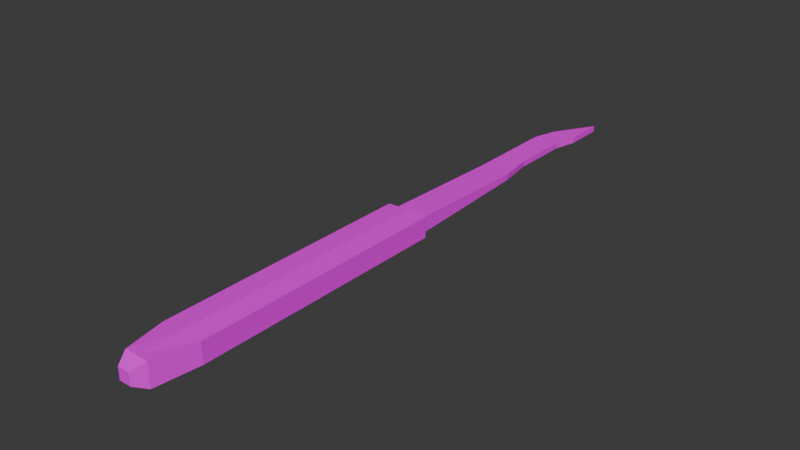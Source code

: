 # Source: scalple.blend  (saved by Blender 4.3.34; exported with 4.5.12 LTS)
import bpy
from mathutils import Matrix  # noqa: F401  (used for matrix-valued properties, if any)

bpy.ops.wm.read_factory_settings(use_empty=True)
scene = bpy.context.scene
scene.name = 'Scene'

# ---- collections
col_collection = bpy.data.collections.new('Collection'); scene.collection.children.link(col_collection)

# ---- images (referenced by path relative to the original .blend; pixels are not part of the script)
import os
ASSET_DIR = os.environ.get("B2B_ASSET_DIR", "")  # directory of the original .blend (textures are referenced by path, not embedded)
HERE = os.path.dirname(os.path.abspath(__file__))  # packed textures are extracted next to this script under _unpacked/

def load_image(name, relpath, width, height, colorspace="sRGB"):
    """Load a texture the original file referenced (path relative to the .blend, or extracted next to this script)."""
    p = next((c for c in (os.path.join(HERE, relpath), os.path.join(ASSET_DIR, relpath)) if relpath and os.path.exists(c)), "")
    if p:
        img = bpy.data.images.load(p, check_existing=True)
        img.name = name
    else:  # same state as the original file: an image datablock whose file is absent (Cycles renders it pink)
        img = bpy.data.images.new(name, width, height)
        img.source = "FILE"
        img.filepath = "//" + (relpath or name)
    img.colorspace_settings.name = colorspace
    return img
img_palette_png = load_image('palette.png', 'palette.png', 1024, 1024, 'sRGB')

# ---- materials (node trees are filled in below, after node groups)
mat_material = bpy.data.materials.new('Material')
mat_material.alpha_threshold = 0.0
mat_material.roughness = 0.5
mat_material.line_color = (0.0, 0.0, 0.0, 1.0)

# ---- material node trees
mat_material.use_nodes = True; mat_material.node_tree.nodes.clear()
_N = mat_material.node_tree.nodes; _L = mat_material.node_tree.links
n0 = _N.new('ShaderNodeOutputMaterial'); n0.name = 'Material Output'; n0.location = (300, 300)
n1 = _N.new('ShaderNodeBsdfPrincipled'); n1.name = 'Principled BSDF'; n1.location = (10, 300)
n1.inputs[3].default_value = 1.45
n2 = _N.new('ShaderNodeTexImage'); n2.name = 'Image Texture'; n2.location = (-280, 280)
n2.image = img_palette_png
_L.new(n1.outputs[0], n0.inputs[0])
_L.new(n2.outputs[0], n1.inputs[0])
n0.is_active_output = True

# ---- world
world_world = bpy.data.worlds.new('World'); scene.world = world_world
world_world.use_nodes = True; world_world.node_tree.nodes.clear()
_N = world_world.node_tree.nodes; _L = world_world.node_tree.links
n0 = _N.new('ShaderNodeOutputWorld'); n0.name = 'World Output'; n0.location = (300, 300)
n1 = _N.new('ShaderNodeBackground'); n1.name = 'Background'; n1.location = (10, 300)
n1.inputs[0].default_value = (0.05088, 0.05088, 0.05088, 1.0)
_L.new(n1.outputs[0], n0.inputs[0])
n0.is_active_output = True
world_world.color = (0.05088, 0.05088, 0.05088)
world_world.sun_shadow_jitter_overblur = 0.0

# ---- meshes
me_cube = bpy.data.meshes.new('Cube')
me_cube.from_pydata([(1.7, 24.0, 0.9), (1.7, 24.0, -0.8), (1.0, -1.0, 1.0), (1.0, -1.0, -1.0), (-1.8, 24.0, 0.9), (-1.8, 24.0, -0.9), (-1.0, -1.0, 1.0), (-1.0, -1.0, -1.0), (1.303, 24.0, 0.6515), (1.303, 24.0, -0.6515), (-1.303, 24.0, 0.6515), (-1.303, 24.0, -0.6515), (1.303, 35.0, 0.3515), (1.303, 35.0, -0.1515), (-1.303, 35.0, 0.3515), (-1.303, 35.0, -0.1515), (0.828, 38.0, 0.3517), (0.828, 38.0, -0.1514), (-1.303, 38.0, 0.3515), (-1.303, 38.0, -0.1515), (0.828, 43.0, 0.3517), (0.828, 43.0, -0.1514), (-1.303, 43.0, 0.3515), (-1.303, 43.0, -0.1515), (1.303, 45.0, 0.3515), (1.303, 45.0, -0.1515), (-0.7201, 45.0, 0.3515), (-0.7201, 45.0, -0.1515), (1.303, 48.34, 0.3515), (1.303, 48.34, -0.1515), (1.28, 48.34, 0.3515), (1.28, 48.34, -0.1515), (-1.8, 2.5, -0.9), (1.7, 2.5, 0.9), (-1.8, 2.5, 0.9), (1.7, 2.5, -0.8), (0.0, 24.0, -1.0), (0.0, -1.0, 1.0), (0.0, -1.0, -1.0), (0.0, 24.0, 1.0), (0.0, 24.0, -0.6515), (0.0, 24.0, 0.6515), (0.0, 35.0, -0.1515), (0.0, 35.0, 0.3515), (-0.2375, 38.0, -0.1515), (-0.2375, 38.0, 0.3516), (-0.2375, 43.0, -0.1515), (-0.2375, 43.0, 0.3516), (0.2915, 45.0, -0.1515), (0.2915, 45.0, 0.3515), (1.291, 48.34, -0.1515), (1.291, 48.34, 0.3515), (0.0, 2.5, -1.0), (0.0, 2.5, 1.0), (0.5, -2.0, 0.5), (0.5, -2.0, -0.5), (-0.5, -2.0, 0.5), (-0.5, -2.0, -0.5), (0.0, -2.0, 0.5), (0.0, -2.0, -0.5)], [], [(53, 34, 6, 37), (3, 2, 54, 55), (32, 34, 4, 5), (52, 35, 3, 38), (35, 33, 2, 3), (36, 5, 11, 40), (41, 8, 12, 43), (39, 0, 8, 41), (0, 1, 9, 8), (5, 4, 10, 11), (12, 13, 17, 16), (8, 9, 13, 12), (11, 10, 14, 15), (40, 11, 15, 42), (19, 18, 22, 23), (15, 14, 18, 19), (42, 15, 19, 44), (43, 12, 16, 45), (47, 20, 24, 49), (44, 19, 23, 46), (45, 16, 20, 47), (16, 17, 21, 20), (27, 26, 30, 31), (20, 21, 25, 24), (23, 22, 26, 27), (46, 23, 27, 48), (50, 51, 28, 29), (48, 27, 31, 50), (49, 24, 28, 51), (24, 25, 29, 28), (1, 0, 33, 35), (36, 1, 35, 52), (7, 6, 34, 32), (39, 4, 34, 53), (0, 39, 53, 33), (5, 36, 52, 32), (26, 49, 51, 30), (25, 48, 50, 29), (31, 30, 51, 50), (21, 46, 48, 25), (18, 45, 47, 22), (17, 44, 46, 21), (22, 47, 49, 26), (14, 43, 45, 18), (13, 42, 44, 17), (9, 40, 42, 13), (4, 39, 41, 10), (10, 41, 43, 14), (1, 36, 40, 9), (32, 52, 38, 7), (7, 38, 59, 57), (33, 53, 37, 2), (59, 58, 56, 57), (55, 54, 58, 59), (2, 37, 58, 54), (6, 7, 57, 56), (38, 3, 55, 59), (37, 6, 56, 58)])
_uv = me_cube.uv_layers.new(name='UVMap')
_uv.uv.foreach_set('vector', [0.7884, 0.7646, 0.7884, 0.7646, 0.7884, 0.7646, 0.7884, 0.7646, 0.7884, 0.7646, 0.7884, 0.7646, 0.7884, 0.7646, 0.7884, 0.7646, 0.7884, 0.7646, 0.7884, 0.7646, 0.7884, 0.7646, 0.7884, 0.7646, 0.7884, 0.7646, 0.7884, 0.7646, 0.7884, 0.7646, 0.7884, 0.7646, 0.7884, 0.7646, 0.7884, 0.7646, 0.7884, 0.7646, 0.7884, 0.7646, 0.7884, 0.7646, 0.7884, 0.7646, 0.7884, 0.7646, 0.7884, 0.7646, 0.6649, 0.7675, 0.6649, 0.7675, 0.6649, 0.7675, 0.6649, 0.7675, 0.7884, 0.7646, 0.7884, 0.7646, 0.7884, 0.7646, 0.7884, 0.7646, 0.7884, 0.7646, 0.7884, 0.7646, 0.7884, 0.7646, 0.7884, 0.7646, 0.7884, 0.7646, 0.7884, 0.7646, 0.7884, 0.7646, 0.7884, 0.7646, 0.6649, 0.7675, 0.6649, 0.7675, 0.6649, 0.7675, 0.6649, 0.7675, 0.6649, 0.7675, 0.6649, 0.7675, 0.6649, 0.7675, 0.6649, 0.7675, 0.6649, 0.7675, 0.6649, 0.7675, 0.6649, 0.7675, 0.6649, 0.7675, 0.6649, 0.7675, 0.6649, 0.7675, 0.6649, 0.7675, 0.6649, 0.7675, 0.6649, 0.7675, 0.6649, 0.7675, 0.6649, 0.7675, 0.6649, 0.7675, 0.6649, 0.7675, 0.6649, 0.7675, 0.6649, 0.7675, 0.6649, 0.7675, 0.6649, 0.7675, 0.6649, 0.7675, 0.6649, 0.7675, 0.6649, 0.7675, 0.6649, 0.7675, 0.6649, 0.7675, 0.6649, 0.7675, 0.6649, 0.7675, 0.6649, 0.7675, 0.6649, 0.7675, 0.6649, 0.7675, 0.6649, 0.7675, 0.6649, 0.7675, 0.6649, 0.7675, 0.6649, 0.7675, 0.6649, 0.7675, 0.6649, 0.7675, 0.6649, 0.7675, 0.6649, 0.7675, 0.6649, 0.7675, 0.6649, 0.7675, 0.6649, 0.7675, 0.6649, 0.7675, 0.6649, 0.7675, 0.6649, 0.7675, 0.6649, 0.7675, 0.6649, 0.7675, 0.6649, 0.7675, 0.6649, 0.7675, 0.6649, 0.7675, 0.6649, 0.7675, 0.6649, 0.7675, 0.6649, 0.7675, 0.6649, 0.7675, 0.6649, 0.7675, 0.6649, 0.7675, 0.6649, 0.7675, 0.6649, 0.7675, 0.6649, 0.7675, 0.6649, 0.7675, 0.6649, 0.7675, 0.6649, 0.7675, 0.6649, 0.7675, 0.6649, 0.7675, 0.6649, 0.7675, 0.6649, 0.7675, 0.6649, 0.7675, 0.6649, 0.7675, 0.6649, 0.7675, 0.6649, 0.7675, 0.6649, 0.7675, 0.6649, 0.7675, 0.6649, 0.7675, 0.6649, 0.7675, 0.6649, 0.7675, 0.6649, 0.7675, 0.7884, 0.7646, 0.7884, 0.7646, 0.7884, 0.7646, 0.7884, 0.7646, 0.7884, 0.7646, 0.7884, 0.7646, 0.7884, 0.7646, 0.7884, 0.7646, 0.7884, 0.7646, 0.7884, 0.7646, 0.7884, 0.7646, 0.7884, 0.7646, 0.7884, 0.7646, 0.7884, 0.7646, 0.7884, 0.7646, 0.7884, 0.7646, 0.7884, 0.7646, 0.7884, 0.7646, 0.7884, 0.7646, 0.7884, 0.7646, 0.7884, 0.7646, 0.7884, 0.7646, 0.7884, 0.7646, 0.7884, 0.7646, 0.6649, 0.7675, 0.6649, 0.7675, 0.6649, 0.7675, 0.6649, 0.7675, 0.6649, 0.7675, 0.6649, 0.7675, 0.6649, 0.7675, 0.6649, 0.7675, 0.6649, 0.7675, 0.6649, 0.7675, 0.6649, 0.7675, 0.6649, 0.7675, 0.6649, 0.7675, 0.6649, 0.7675, 0.6649, 0.7675, 0.6649, 0.7675, 0.6649, 0.7675, 0.6649, 0.7675, 0.6649, 0.7675, 0.6649, 0.7675, 0.6649, 0.7675, 0.6649, 0.7675, 0.6649, 0.7675, 0.6649, 0.7675, 0.6649, 0.7675, 0.6649, 0.7675, 0.6649, 0.7675, 0.6649, 0.7675, 0.6649, 0.7675, 0.6649, 0.7675, 0.6649, 0.7675, 0.6649, 0.7675, 0.6649, 0.7675, 0.6649, 0.7675, 0.6649, 0.7675, 0.6649, 0.7675, 0.6649, 0.7675, 0.6649, 0.7675, 0.6649, 0.7675, 0.6649, 0.7675, 0.7884, 0.7646, 0.7884, 0.7646, 0.7884, 0.7646, 0.7884, 0.7646, 0.6649, 0.7675, 0.6649, 0.7675, 0.6649, 0.7675, 0.6649, 0.7675, 0.7884, 0.7646, 0.7884, 0.7646, 0.7884, 0.7646, 0.7884, 0.7646, 0.7884, 0.7646, 0.7884, 0.7646, 0.7884, 0.7646, 0.7884, 0.7646, 0.7884, 0.7646, 0.7884, 0.7646, 0.7884, 0.7646, 0.7884, 0.7646, 0.7884, 0.7646, 0.7884, 0.7646, 0.7884, 0.7646, 0.7884, 0.7646, 0.7884, 0.7646, 0.7884, 0.7646, 0.7884, 0.7646, 0.7884, 0.7646, 0.7884, 0.7646, 0.7884, 0.7646, 0.7884, 0.7646, 0.7884, 0.7646, 0.7884, 0.7646, 0.7884, 0.7646, 0.7884, 0.7646, 0.7884, 0.7646, 0.7884, 0.7646, 0.7884, 0.7646, 0.7884, 0.7646, 0.7884, 0.7646, 0.7884, 0.7646, 0.7884, 0.7646, 0.7884, 0.7646, 0.7884, 0.7646, 0.7884, 0.7646, 0.7884, 0.7646, 0.7884, 0.7646, 0.7884, 0.7646])
me_cube.materials.append(mat_material)
me_cube.use_mirror_vertex_groups = False
me_cube.update()

# ---- objects
ob_cube = bpy.data.objects.new('Cube', me_cube)

# ---- transforms, parenting, visibility, modifiers, constraints
ob_cube.location = (0.0, 0.0, 0.0)
ob_cube.scale = (0.1, 0.1, 0.1)
ob_cube.lock_rotations_4d = False
ob_cube.empty_display_type = 'ARROWS'
ob_cube.lineart.crease_threshold = 0.0

# ---- collection membership
col_collection.objects.link(ob_cube)

# ---- scene / render settings (as saved in the file)
scene.frame_start = 1; scene.frame_end = 250; scene.frame_set(1)
scene.render.engine = 'BLENDER_EEVEE_NEXT'
bpy.context.view_layer.update()

# ---- added for rendering (the .blend has no active camera and no usable light): camera, sun
cam_auto = bpy.data.cameras.new('AutoCamera')
cam_auto.lens = 50.0
cam_auto.sensor_width = 36.0
cam_auto.clip_end = 1000.0
ob_auto_camera = bpy.data.objects.new('AutoCamera', cam_auto)
scene.collection.objects.link(ob_auto_camera)
ob_auto_camera.location = (4.66709, -3.28973, 3.73767)
ob_auto_camera.rotation_euler = (1.09748, -7.21219e-08, 0.694738)
scene.camera = ob_auto_camera
light_auto_sun = bpy.data.lights.new('AutoSun', 'SUN')
light_auto_sun.energy = 3.0
light_auto_sun.angle = 0.0523599
ob_auto_sun = bpy.data.objects.new('AutoSun', light_auto_sun)
scene.collection.objects.link(ob_auto_sun)
ob_auto_sun.rotation_euler = (0.872665, 0.174533, 0.523599)
bpy.context.view_layer.update()
